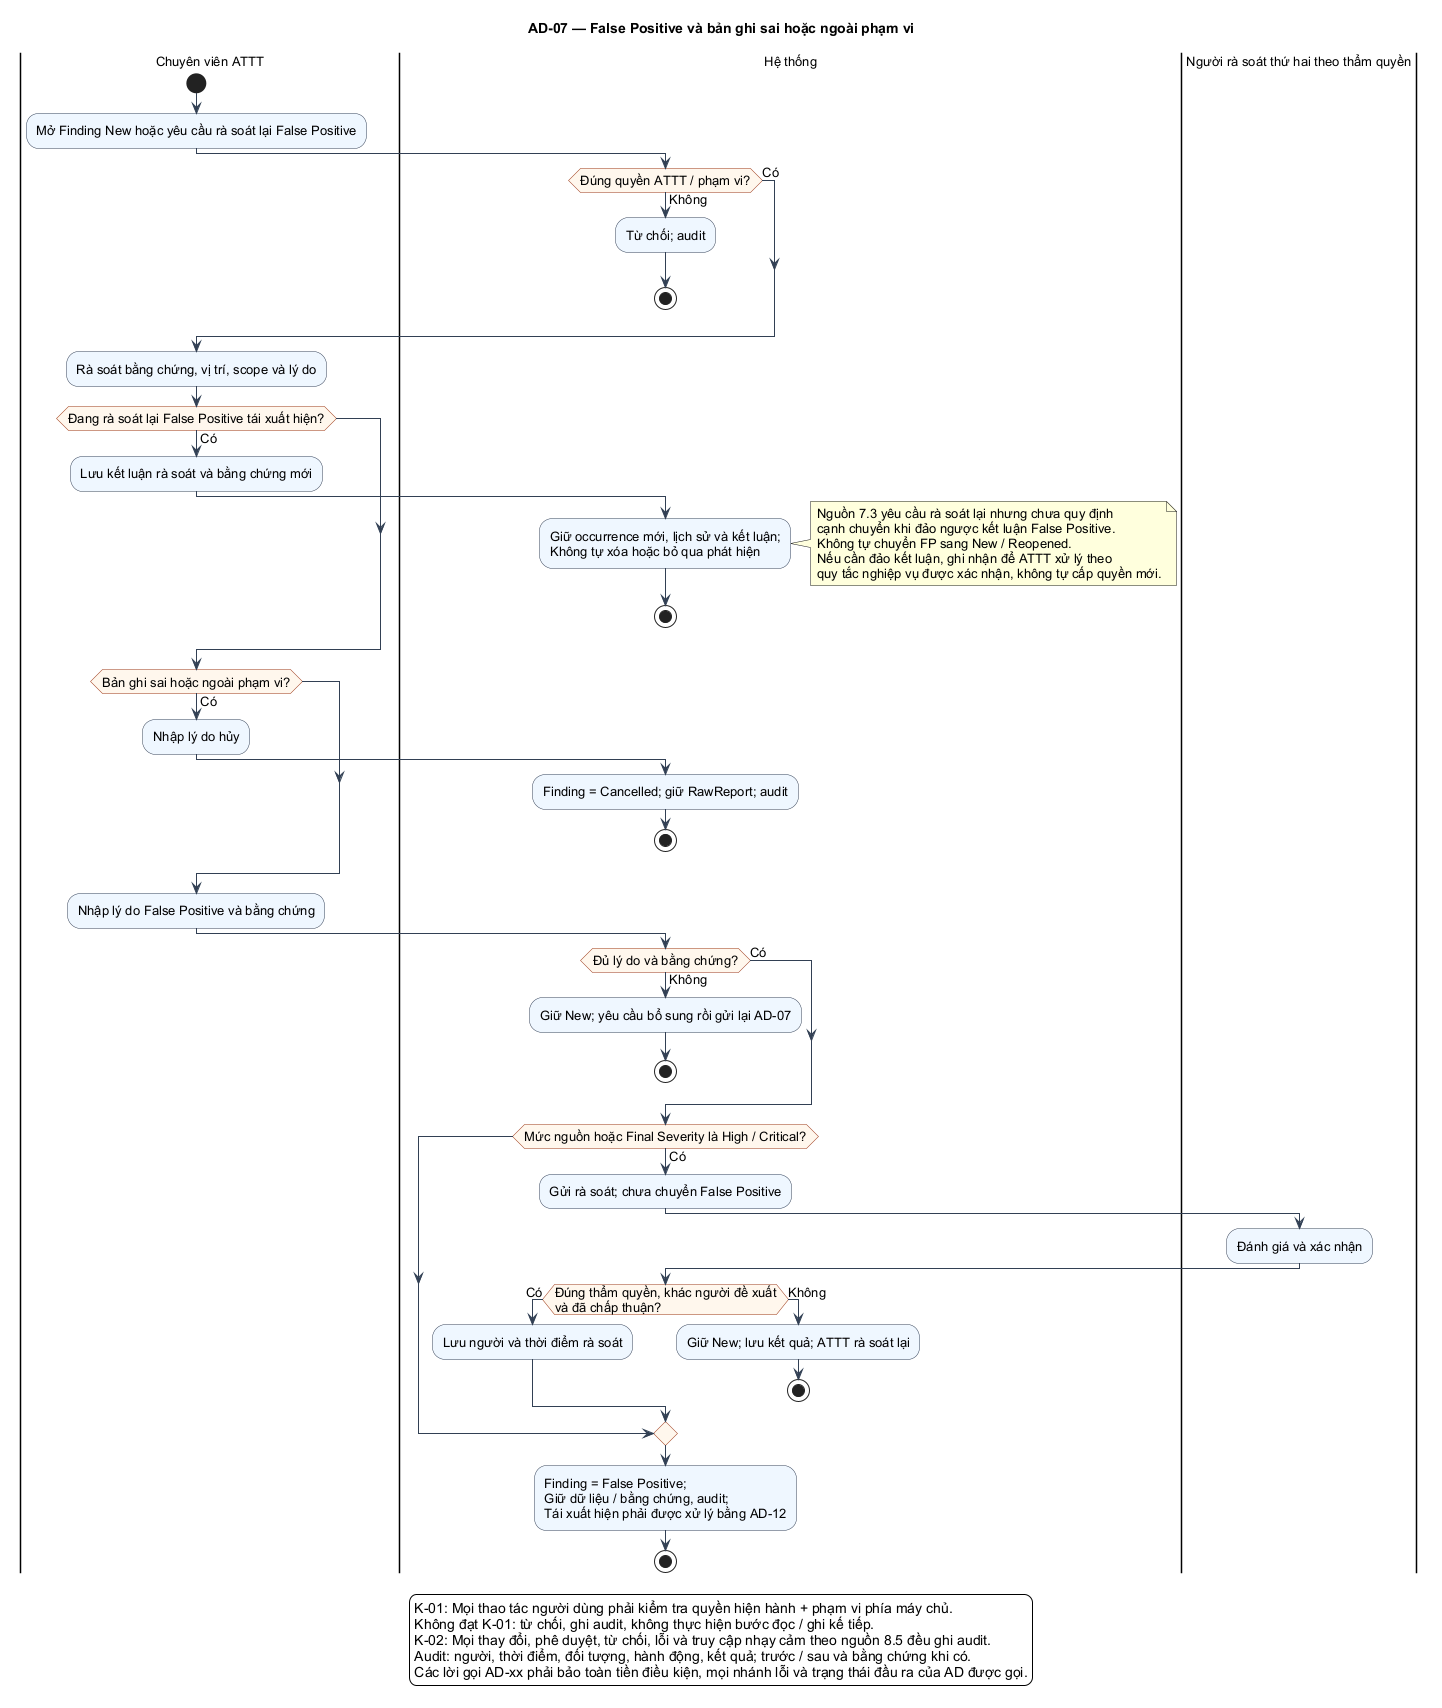

The diagram above was rendered by PlantUML. Its source (embedded in the PNG):
@startuml
skinparam shadowing false
skinparam defaultFontName Arial
skinparam defaultFontSize 13
skinparam backgroundColor #FFFFFF
skinparam ArrowColor #334155
skinparam activityBackgroundColor #EFF6FF
skinparam activityBorderColor #334155
skinparam activityDiamondBackgroundColor #FFF7ED
skinparam activityDiamondBorderColor #9A3412
skinparam usecaseBackgroundColor #EFF6FF
skinparam usecaseBorderColor #334155
skinparam packageStyle rectangle
skinparam maxMessageSize 70
!pragma useVerticalIf on
title AD-07 — False Positive và bản ghi sai hoặc ngoài phạm vi
|Chuyên viên ATTT|
start
:Mở Finding New hoặc yêu cầu rà soát lại False Positive;
|Hệ thống|
if (Đúng quyền ATTT / phạm vi?) then (Có)
else (Không)
  :Từ chối; audit;
  stop
endif
|Chuyên viên ATTT|
:Rà soát bằng chứng, vị trí, scope và lý do;
if (Đang rà soát lại False Positive tái xuất hiện?) then (Có)
  :Lưu kết luận rà soát và bằng chứng mới;
  |Hệ thống|
  :Giữ occurrence mới, lịch sử và kết luận;\nKhông tự xóa hoặc bỏ qua phát hiện;
  note right
Nguồn 7.3 yêu cầu rà soát lại nhưng chưa quy định
cạnh chuyển khi đảo ngược kết luận False Positive.
Không tự chuyển FP sang New / Reopened.
Nếu cần đảo kết luận, ghi nhận để ATTT xử lý theo
quy tắc nghiệp vụ được xác nhận, không tự cấp quyền mới.
end note
  stop
endif
|Chuyên viên ATTT|
if (Bản ghi sai hoặc ngoài phạm vi?) then (Có)
  :Nhập lý do hủy;
  |Hệ thống|
  :Finding = Cancelled; giữ RawReport; audit;
  stop
endif
|Chuyên viên ATTT|
:Nhập lý do False Positive và bằng chứng;
|Hệ thống|
if (Đủ lý do và bằng chứng?) then (Có)
else (Không)
  :Giữ New; yêu cầu bổ sung rồi gửi lại AD-07;
  stop
endif
if (Mức nguồn hoặc Final Severity là High / Critical?) then (Có)
  :Gửi rà soát; chưa chuyển False Positive;
  |Người rà soát thứ hai theo thẩm quyền|
  :Đánh giá và xác nhận;
  |Hệ thống|
  if (Đúng thẩm quyền, khác người đề xuất\nvà đã chấp thuận?) then (Có)
    :Lưu người và thời điểm rà soát;
  else (Không)
    :Giữ New; lưu kết quả; ATTT rà soát lại;
    stop
  endif
endif
|Hệ thống|
:Finding = False Positive;\nGiữ dữ liệu / bằng chứng, audit;\nTái xuất hiện phải được xử lý bằng AD-12;
stop
legend bottom
K-01: Mọi thao tác người dùng phải kiểm tra quyền hiện hành + phạm vi phía máy chủ.
Không đạt K-01: từ chối, ghi audit, không thực hiện bước đọc / ghi kế tiếp.
K-02: Mọi thay đổi, phê duyệt, từ chối, lỗi và truy cập nhạy cảm theo nguồn 8.5 đều ghi audit.
Audit: người, thời điểm, đối tượng, hành động, kết quả; trước / sau và bằng chứng khi có.
Các lời gọi AD-xx phải bảo toàn tiền điều kiện, mọi nhánh lỗi và trạng thái đầu ra của AD được gọi.
endlegend
@enduml